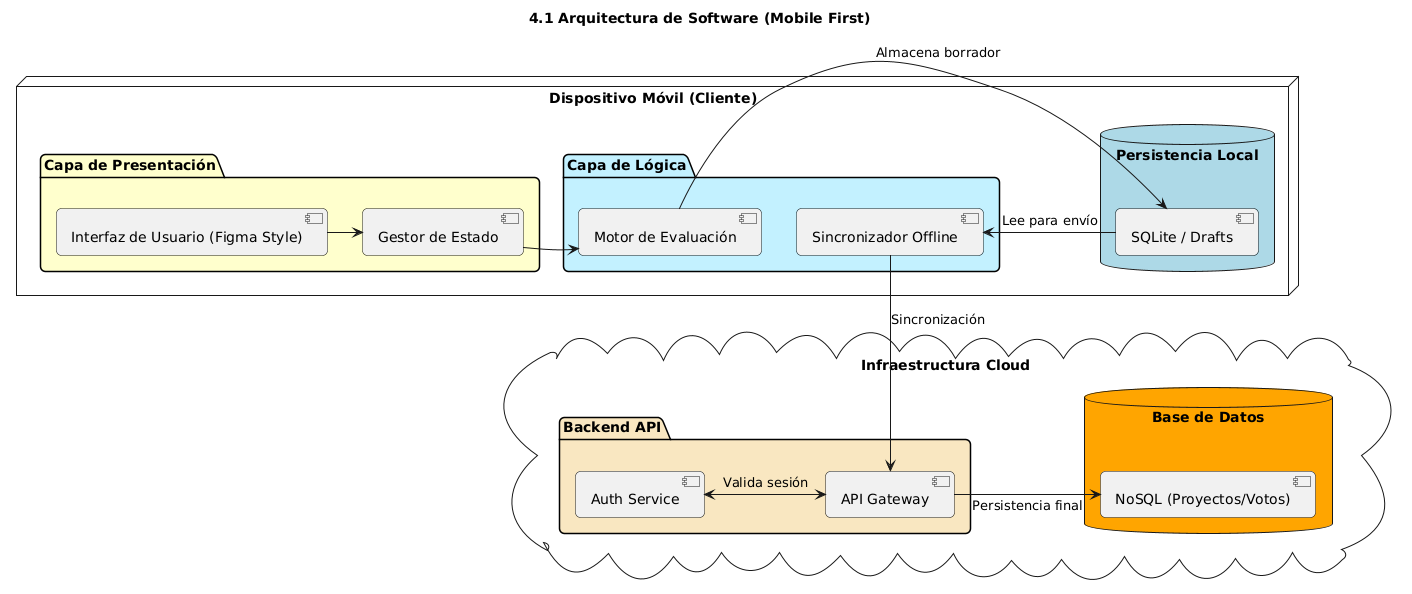

The diagram above was rendered by PlantUML. Its source (embedded in the PNG):
@startuml
!define RECTANGLE class
skinparam shadowing false
skinparam roundcorner 10
skinparam ComponentStyle uml2

title 4.1 Arquitectura de Software (Mobile First)

node "Dispositivo Móvil (Cliente)" as Mobile {
    package "Capa de Presentación" #Business {
        [Interfaz de Usuario (Figma Style)] as UI
        [Gestor de Estado] as State
    }
    
    package "Capa de Lógica" #Application {
        [Motor de Evaluación] as Eval
        [Sincronizador Offline] as Sync
    }
    
    database "Persistencia Local" #LightBlue {
        [SQLite / Drafts] as Local
    }
}

cloud "Infraestructura Cloud" as Cloud {
    package "Backend API" #Strategy {
        [Auth Service] as Auth
        [API Gateway] as Gateway
    }
    
    database "Base de Datos" #Orange {
        [NoSQL (Proyectos/Votos)] as NoSQL
    }
}

' Relaciones de flujo
UI -> State
State -> Eval
Eval -> Local : Almacena borrador
Local -> Sync : Lee para envío
Sync --> Gateway : Sincronización
Gateway -> NoSQL : Persistencia final
Auth <-> Gateway : Valida sesión
@enduml